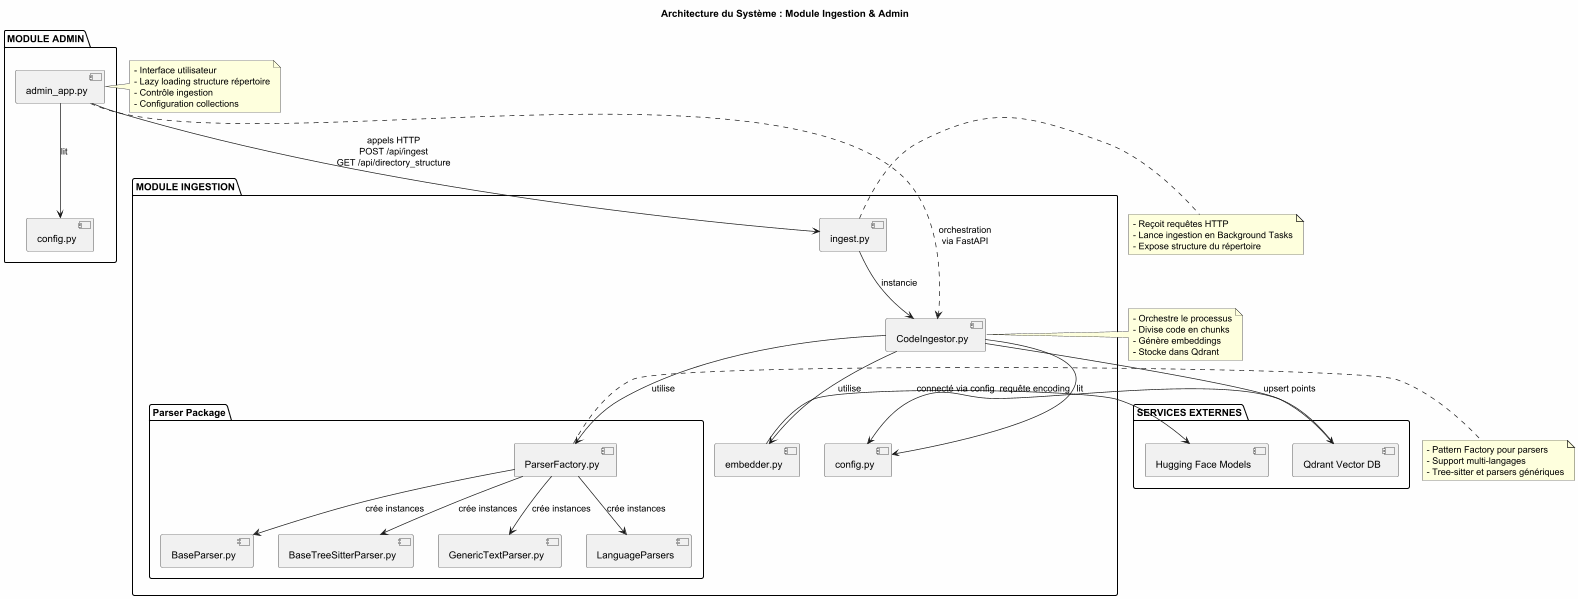

The diagram above was rendered by PlantUML. Its source (embedded in the PNG):
@startuml
skinparam backgroundColor #FEFEFE
skinparam componentStyle uml2

title Architecture du Système : Module Ingestion & Admin

package "MODULE INGESTION" {
    [ingest.py] as ingest
    [CodeIngestor.py] as codeIngestor
    [embedder.py] as embedder

    package "Parser Package" {
        [ParserFactory.py] as factory
        [BaseParser.py] as baseParser
        [BaseTreeSitterParser.py] as treeSitterParser
        [GenericTextParser.py] as genericParser
        [LanguageParsers] as langParsers
    }

    [config.py] as ingestionConfig
}

package "MODULE ADMIN" {
    [admin_app.py] as adminApp
    [config.py] as adminConfig
}

package "SERVICES EXTERNES" {
    [Qdrant Vector DB] as qdrant
    [Hugging Face Models] as huggingface
}

' Relations Ingestion
ingest --> codeIngestor : instancie
codeIngestor --> embedder : utilise
codeIngestor --> factory : utilise
factory --> baseParser : crée instances
factory --> treeSitterParser : crée instances
factory --> genericParser : crée instances
factory --> langParsers : crée instances
codeIngestor --> ingestionConfig : lit
codeIngestor --> qdrant : upsert points
embedder --> huggingface : requête encoding

' Relations Admin
adminApp --> adminConfig : lit
adminApp --> ingest : appels HTTP\nPOST /api/ingest\nGET /api/directory_structure

' Relations Qdrant
qdrant --> ingestionConfig : connecté via config

' Flow général
adminApp ..> codeIngestor : orchestration\nvia FastAPI

note right of ingest
    - Reçoit requêtes HTTP
    - Lance ingestion en Background Tasks
    - Expose structure du répertoire
end note

note right of codeIngestor
    - Orchestre le processus
    - Divise code en chunks
    - Génère embeddings
    - Stocke dans Qdrant
end note

note right of factory
    - Pattern Factory pour parsers
    - Support multi-langages
    - Tree-sitter et parsers génériques
end note

note right of adminApp
    - Interface utilisateur
    - Lazy loading structure répertoire
    - Contrôle ingestion
    - Configuration collections
end note

@enduml